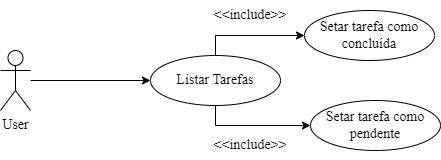

The diagram above was exported from draw.io. Its source (the exported page's mxGraphModel, read from the mxfile embedded in the PNG):
<mxGraphModel dx="1434" dy="772" grid="1" gridSize="10" guides="1" tooltips="1" connect="1" arrows="1" fold="1" page="1" pageScale="1" pageWidth="827" pageHeight="1169" math="0" shadow="0">
  <root>
    <mxCell id="0" />
    <mxCell id="1" parent="0" />
    <mxCell id="KQs5ly0oJmR-ZR9MIBeR-1" value="" style="edgeStyle=orthogonalEdgeStyle;rounded=0;orthogonalLoop=1;jettySize=auto;html=1;entryX=0;entryY=0.5;entryDx=0;entryDy=0;fontFamily=Times New Roman;fontSize=14;" parent="1" source="KQs5ly0oJmR-ZR9MIBeR-2" target="KQs5ly0oJmR-ZR9MIBeR-5" edge="1">
      <mxGeometry relative="1" as="geometry">
        <mxPoint x="180" y="180" as="targetPoint" />
        <Array as="points">
          <mxPoint x="240" y="150" />
        </Array>
      </mxGeometry>
    </mxCell>
    <mxCell id="KQs5ly0oJmR-ZR9MIBeR-2" value="User" style="shape=umlActor;verticalLabelPosition=bottom;verticalAlign=top;html=1;outlineConnect=0;fontFamily=Times New Roman;fontSize=14;" parent="1" vertex="1">
      <mxGeometry x="90" y="120" width="30" height="60" as="geometry" />
    </mxCell>
    <mxCell id="KQs5ly0oJmR-ZR9MIBeR-3" value="" style="edgeStyle=orthogonalEdgeStyle;rounded=0;orthogonalLoop=1;jettySize=auto;html=1;exitX=0.5;exitY=0;exitDx=0;exitDy=0;fontFamily=Times New Roman;fontSize=14;" parent="1" source="KQs5ly0oJmR-ZR9MIBeR-5" target="KQs5ly0oJmR-ZR9MIBeR-6" edge="1">
      <mxGeometry relative="1" as="geometry" />
    </mxCell>
    <mxCell id="KQs5ly0oJmR-ZR9MIBeR-4" value="" style="edgeStyle=orthogonalEdgeStyle;rounded=0;orthogonalLoop=1;jettySize=auto;html=1;entryX=0;entryY=0.5;entryDx=0;entryDy=0;exitX=0.5;exitY=1;exitDx=0;exitDy=0;fontFamily=Times New Roman;fontSize=14;" parent="1" source="KQs5ly0oJmR-ZR9MIBeR-5" target="KQs5ly0oJmR-ZR9MIBeR-7" edge="1">
      <mxGeometry relative="1" as="geometry" />
    </mxCell>
    <mxCell id="KQs5ly0oJmR-ZR9MIBeR-5" value="Listar Tarefas" style="ellipse;whiteSpace=wrap;html=1;verticalAlign=middle;fontFamily=Times New Roman;fontSize=14;" parent="1" vertex="1">
      <mxGeometry x="240" y="125" width="130" height="50" as="geometry" />
    </mxCell>
    <mxCell id="KQs5ly0oJmR-ZR9MIBeR-6" value="Setar tarefa como concluída" style="ellipse;whiteSpace=wrap;html=1;verticalAlign=middle;fontFamily=Times New Roman;fontSize=14;" parent="1" vertex="1">
      <mxGeometry x="394" y="80" width="130" height="50" as="geometry" />
    </mxCell>
    <mxCell id="KQs5ly0oJmR-ZR9MIBeR-7" value="Setar tarefa como pendente" style="ellipse;whiteSpace=wrap;html=1;verticalAlign=middle;fontFamily=Times New Roman;fontSize=14;" parent="1" vertex="1">
      <mxGeometry x="400" y="170" width="130" height="50" as="geometry" />
    </mxCell>
    <mxCell id="Fugb5-dToQ04vIuXMx_f-2" value="&amp;lt;&amp;lt;include&amp;gt;&amp;gt;" style="text;html=1;align=center;verticalAlign=middle;whiteSpace=wrap;rounded=0;fontFamily=Times New Roman;fontSize=14;" parent="1" vertex="1">
      <mxGeometry x="310" y="70" width="60" height="30" as="geometry" />
    </mxCell>
    <mxCell id="Fugb5-dToQ04vIuXMx_f-3" value="&amp;lt;&amp;lt;include&amp;gt;&amp;gt;" style="text;html=1;align=center;verticalAlign=middle;whiteSpace=wrap;rounded=0;fontFamily=Times New Roman;fontSize=14;" parent="1" vertex="1">
      <mxGeometry x="310" y="200" width="60" height="30" as="geometry" />
    </mxCell>
  </root>
</mxGraphModel>